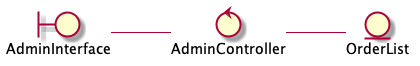

The diagram above was rendered by PlantUML. Its source (embedded in the PNG):
@startuml

left to right direction

	boundary AdminInterface 
	control AdminController 
	entity OrderList

	AdminInterface -- AdminController
	AdminController -- OrderList

@enduml